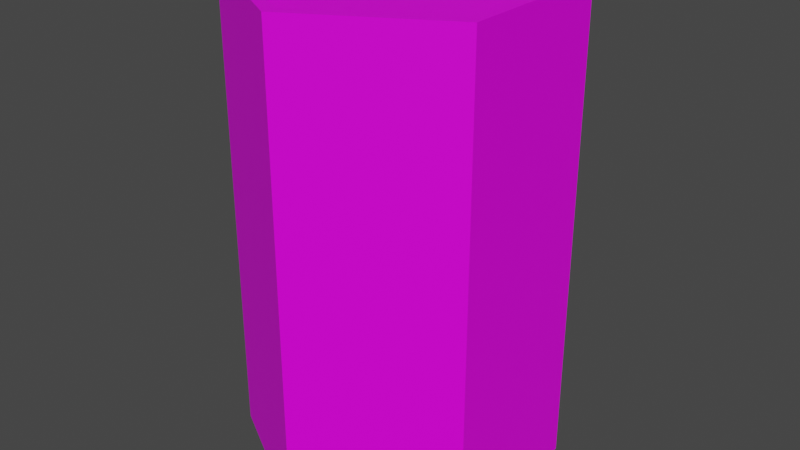 # Source: Barrel01.blend  (saved by Blender 4.2.66; exported with 4.5.12 LTS)
import bpy
from mathutils import Matrix  # noqa: F401  (used for matrix-valued properties, if any)

bpy.ops.wm.read_factory_settings(use_empty=True)
scene = bpy.context.scene
scene.name = 'Scene'

# ---- collections
col_collection = bpy.data.collections.new('Collection'); scene.collection.children.link(col_collection)

# ---- images (referenced by path relative to the original .blend; pixels are not part of the script)
import os
ASSET_DIR = os.environ.get("B2B_ASSET_DIR", "")  # directory of the original .blend (textures are referenced by path, not embedded)
HERE = os.path.dirname(os.path.abspath(__file__))  # packed textures are extracted next to this script under _unpacked/

def load_image(name, relpath, width, height, colorspace="sRGB"):
    """Load a texture the original file referenced (path relative to the .blend, or extracted next to this script)."""
    p = next((c for c in (os.path.join(HERE, relpath), os.path.join(ASSET_DIR, relpath)) if relpath and os.path.exists(c)), "")
    if p:
        img = bpy.data.images.load(p, check_existing=True)
        img.name = name
    else:  # same state as the original file: an image datablock whose file is absent (Cycles renders it pink)
        img = bpy.data.images.new(name, width, height)
        img.source = "FILE"
        img.filepath = "//" + (relpath or name)
    img.colorspace_settings.name = colorspace
    return img
img_barrel01a_a_png = load_image('Barrel01a_a.png', 'Barrel01a_a.png', 1024, 1024, 'sRGB')

# ---- materials (node trees are filled in below, after node groups)
mat_primary = bpy.data.materials.new('Primary')
mat_primary.alpha_threshold = 0.0
mat_primary.use_transparent_shadow = False
mat_primary.roughness = 0.5
mat_primary.line_color = (0.0, 0.0, 0.0, 1.0)

# ---- material node trees
mat_primary.use_nodes = True; mat_primary.node_tree.nodes.clear()
_N = mat_primary.node_tree.nodes; _L = mat_primary.node_tree.links
n0 = _N.new('ShaderNodeOutputMaterial'); n0.name = 'Material Output'; n0.location = (300, 300)
n1 = _N.new('ShaderNodeBsdfPrincipled'); n1.name = 'Principled BSDF'; n1.location = (10, 300)
n1.distribution = 'GGX'
n1.subsurface_method = 'RANDOM_WALK_SKIN'
n1.inputs[3].default_value = 1.45
n1.inputs[13].default_value = 0.25
n1.inputs[27].default_value = (0.0, 0.0, 0.0, 1.0)
n1.inputs[28].default_value = 1.0
n2 = _N.new('ShaderNodeTexImage'); n2.name = 'Image Texture'; n2.location = (-280, 280)
n2.image = img_barrel01a_a_png
n2.interpolation = 'Closest'
_L.new(n1.outputs[0], n0.inputs[0])
_L.new(n2.outputs[0], n1.inputs[0])
n0.is_active_output = True

# ---- world
world_world = bpy.data.worlds.new('World'); scene.world = world_world
world_world.use_nodes = True; world_world.node_tree.nodes.clear()
_N = world_world.node_tree.nodes; _L = world_world.node_tree.links
n0 = _N.new('ShaderNodeOutputWorld'); n0.name = 'World Output'; n0.location = (300, 300)
n1 = _N.new('ShaderNodeBackground'); n1.name = 'Background'; n1.location = (10, 300)
n1.inputs[0].default_value = (0.05088, 0.05088, 0.05088, 1.0)
_L.new(n1.outputs[0], n0.inputs[0])
n0.is_active_output = True
world_world.color = (0.05088, 0.05088, 0.05088)
world_world.use_sun_shadow = False
world_world.sun_shadow_jitter_overblur = 0.0

# ---- meshes
me_cylinder = bpy.data.meshes.new('Cylinder')
me_cylinder.from_pydata([(0.0, 0.3538, 0.0), (0.0, 0.3654, 1.2), (0.3064, 0.1769, 0.0), (0.3164, 0.1827, 1.2), (0.3064, -0.1769, 0.0), (0.3164, -0.1827, 1.2), (0.0, -0.3538, 0.0), (0.0, -0.3654, 1.2), (-0.3064, -0.1769, 0.0), (-0.3164, -0.1827, 1.2), (-0.3064, 0.1769, 0.0), (-0.3164, 0.1827, 1.2), (0.3464, 0.2, 1.2), (0.0, 0.4, 1.2), (0.3464, -0.2, 1.2), (0.0, -0.4, 1.2), (-0.3464, -0.2, 1.2), (-0.3464, 0.2, 1.2), (0.3164, 0.1827, 1.16), (0.0, 0.3654, 1.16), (0.3164, -0.1827, 1.16), (0.0, -0.3654, 1.16), (-0.3164, -0.1827, 1.16), (-0.3164, 0.1827, 1.16), (0.0, 0.4, 0.0), (0.3464, 0.2, 0.0), (0.3464, -0.2, 0.0), (0.0, -0.4, 0.0), (-0.3464, -0.2, 0.0), (-0.3464, 0.2, 0.0), (0.0, 0.3538, 0.04), (0.3064, 0.1769, 0.04), (0.3064, -0.1769, 0.04), (0.0, -0.3538, 0.04), (-0.3064, -0.1769, 0.04), (-0.3064, 0.1769, 0.04)], [], [(24, 13, 12, 25), (25, 12, 14, 26), (26, 14, 15, 27), (27, 15, 16, 28), (1, 11, 23, 19), (28, 16, 17, 29), (29, 17, 13, 24), (0, 2, 31, 30), (1, 3, 12, 13), (3, 5, 14, 12), (5, 7, 15, 14), (7, 9, 16, 15), (9, 11, 17, 16), (11, 1, 13, 17), (18, 19, 23, 22, 21, 20), (9, 7, 21, 22), (5, 3, 18, 20), (11, 9, 22, 23), (7, 5, 20, 21), (3, 1, 19, 18), (2, 0, 24, 25), (4, 2, 25, 26), (6, 4, 26, 27), (8, 6, 27, 28), (10, 8, 28, 29), (0, 10, 29, 24), (30, 31, 32, 33, 34, 35), (10, 0, 30, 35), (6, 8, 34, 33), (2, 4, 32, 31), (8, 10, 35, 34), (4, 6, 33, 32)])
_uv = me_cylinder.uv_layers.new(name='UVMap')
_uv.uv.foreach_set('vector', [0.7296, 0.8469, 0.2653, 0.8469, 0.2653, 0.6939, 0.7296, 0.6939, 0.7296, 0.6939, 0.2653, 0.6939, 0.2653, 0.5408, 0.7296, 0.5408, 0.7296, 0.5408, 0.2653, 0.5408, 0.2653, 0.3827, 0.7296, 0.3827, 0.7296, 0.3827, 0.2653, 0.3827, 0.2653, 0.2296, 0.7296, 0.2296, 0.2806, 0.5408, 0.2806, 0.3827, 0.2653, 0.3827, 0.2653, 0.5408, 0.7296, 0.2296, 0.2653, 0.2296, 0.2653, 0.07653, 0.7296, 0.07653, 0.7296, 1.0, 0.2653, 1.0, 0.2653, 0.8469, 0.7296, 0.8469, 0.7296, 0.03571, 0.7296, 0.1684, 0.7143, 0.1684, 0.7143, 0.03571, 0.1332, 0.01338, 0.0255, 0.08321, 0.01531, 0.07653, 0.1333, 9.972e-05, 0.0255, 0.08321, 0.02547, 0.2232, 0.01531, 0.2296, 0.01531, 0.07653, 0.02547, 0.2232, 0.1327, 0.2974, 0.1327, 0.3112, 0.01531, 0.2296, 0.1327, 0.2974, 0.2398, 0.2232, 0.25, 0.2296, 0.1327, 0.3112, 0.2398, 0.2232, 0.2399, 0.08321, 0.25, 0.07653, 0.25, 0.2296, 0.2399, 0.08321, 0.1332, 0.01338, 0.1333, 9.972e-05, 0.25, 0.07653, 0.0255, 0.08321, 0.1332, 0.01338, 0.2399, 0.08321, 0.2398, 0.2232, 0.1327, 0.2974, 0.02547, 0.2232, 0.2806, 0.2296, 0.2806, 0.07653, 0.2653, 0.07653, 0.2653, 0.2296, 0.2806, 0.6939, 0.2806, 0.8469, 0.2653, 0.8469, 0.2653, 0.6939, 0.2806, 0.3827, 0.2806, 0.2296, 0.2653, 0.2296, 0.2653, 0.3827, 0.2806, 0.5408, 0.2806, 0.6939, 0.2653, 0.6939, 0.2653, 0.5408, 0.2806, 0.8469, 0.2806, 1.0, 0.2653, 1.0, 0.2653, 0.8469, 0.9706, 0.08543, 0.8617, 0.01781, 0.8612, 9.976e-05, 0.9847, 0.07653, 0.9707, 0.2211, 0.9706, 0.08543, 0.9847, 0.07653, 0.9847, 0.2296, 0.8626, 0.2928, 0.9707, 0.2211, 0.9847, 0.2296, 0.8622, 0.3112, 0.7585, 0.2211, 0.8626, 0.2928, 0.8622, 0.3112, 0.7449, 0.2296, 0.7585, 0.08543, 0.7585, 0.2211, 0.7449, 0.2296, 0.7449, 0.07653, 0.8617, 0.01781, 0.7585, 0.08543, 0.7449, 0.07653, 0.8612, 9.976e-05, 0.8617, 0.01781, 0.9706, 0.08543, 0.9707, 0.2211, 0.8626, 0.2928, 0.7585, 0.2211, 0.7585, 0.08543, 0.7296, 0.9133, 0.7296, 1.0, 0.7143, 1.0, 0.7143, 0.9133, 0.7296, 0.6276, 0.7296, 0.7551, 0.7143, 0.7551, 0.7143, 0.6276, 0.7296, 0.1684, 0.7296, 0.4184, 0.7143, 0.4184, 0.7143, 0.1684, 0.7296, 0.7551, 0.7296, 0.9133, 0.7143, 0.9133, 0.7143, 0.7551, 0.7296, 0.4184, 0.7296, 0.6276, 0.7143, 0.6276, 0.7143, 0.4184])
me_cylinder.materials.append(mat_primary)
me_cylinder.update()

# ---- objects
ob_barrel01 = bpy.data.objects.new('Barrel01', me_cylinder)

# ---- transforms, parenting, visibility, modifiers, constraints
ob_barrel01.location = (0.0, 0.0, 0.0)

# ---- collection membership
col_collection.objects.link(ob_barrel01)

# ---- scene / render settings (as saved in the file)
scene.frame_start = 1; scene.frame_end = 250; scene.frame_set(1)
scene.render.engine = 'BLENDER_EEVEE_NEXT'
scene.cycles.sampling_pattern = 'TABULATED_SOBOL'
scene.view_settings.view_transform = 'Filmic'
bpy.context.view_layer.update()

# ---- added for rendering (the .blend has no active camera and no usable light): camera, sun
cam_auto = bpy.data.cameras.new('AutoCamera')
cam_auto.lens = 50.0
cam_auto.sensor_width = 36.0
cam_auto.clip_end = 1000.0
ob_auto_camera = bpy.data.objects.new('AutoCamera', cam_auto)
scene.collection.objects.link(ob_auto_camera)
ob_auto_camera.location = (1.48036, -1.77643, 1.78429)
ob_auto_camera.rotation_euler = (1.09748, -7.21219e-08, 0.694738)
scene.camera = ob_auto_camera
light_auto_sun = bpy.data.lights.new('AutoSun', 'SUN')
light_auto_sun.energy = 3.0
light_auto_sun.angle = 0.0523599
ob_auto_sun = bpy.data.objects.new('AutoSun', light_auto_sun)
scene.collection.objects.link(ob_auto_sun)
ob_auto_sun.rotation_euler = (0.872665, 0.174533, 0.523599)
bpy.context.view_layer.update()
